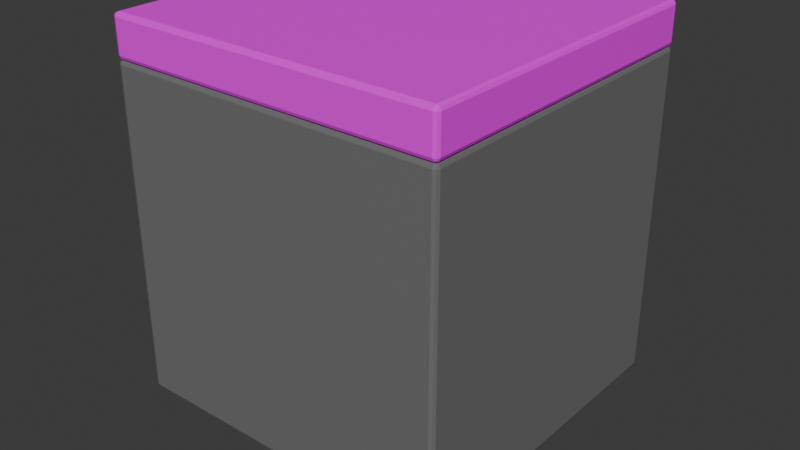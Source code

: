 # Source: truck_counter_small.blend  (saved by Blender 4.1.24; exported with 4.5.12 LTS)
import bpy
from mathutils import Matrix  # noqa: F401  (used for matrix-valued properties, if any)

bpy.ops.wm.read_factory_settings(use_empty=True)
scene = bpy.context.scene
scene.name = 'Scene'

# ---- collections
col_collection = bpy.data.collections.new('Collection'); scene.collection.children.link(col_collection)

# ---- images (referenced by path relative to the original .blend; pixels are not part of the script)
import os
ASSET_DIR = os.environ.get("B2B_ASSET_DIR", "")  # directory of the original .blend (textures are referenced by path, not embedded)
HERE = os.path.dirname(os.path.abspath(__file__))  # packed textures are extracted next to this script under _unpacked/

def load_image(name, relpath, width, height, colorspace="sRGB"):
    """Load a texture the original file referenced (path relative to the .blend, or extracted next to this script)."""
    p = next((c for c in (os.path.join(HERE, relpath), os.path.join(ASSET_DIR, relpath)) if relpath and os.path.exists(c)), "")
    if p:
        img = bpy.data.images.load(p, check_existing=True)
        img.name = name
    else:  # same state as the original file: an image datablock whose file is absent (Cycles renders it pink)
        img = bpy.data.images.new(name, width, height)
        img.source = "FILE"
        img.filepath = "//" + (relpath or name)
    img.colorspace_settings.name = colorspace
    return img
img_test_albedo_png = load_image('test_albedo.png', 'test_albedo.png', 1024, 1024, 'sRGB')

# ---- materials (node trees are filled in below, after node groups)
mat_material = bpy.data.materials.new('Material')
mat_material.alpha_threshold = 0.0
mat_material.use_transparent_shadow = False
mat_material.roughness = 0.5
mat_material.line_color = (0.0, 0.0, 0.0, 1.0)
mat_material_002 = bpy.data.materials.new('Material.002')
mat_material_002.use_transparent_shadow = False
mat_material_001 = bpy.data.materials.new('Material.001')
mat_material_001.use_transparent_shadow = False

# ---- material node trees
mat_material.use_nodes = True; mat_material.node_tree.nodes.clear()
_N = mat_material.node_tree.nodes; _L = mat_material.node_tree.links
n0 = _N.new('ShaderNodeOutputMaterial'); n0.name = 'Material Output'; n0.location = (300, 300)
n1 = _N.new('ShaderNodeBsdfPrincipled'); n1.name = 'Principled BSDF'; n1.location = (10, 300)
n1.inputs[0].default_value = (0.1683, 0.1683, 0.1683, 1.0)
n1.inputs[3].default_value = 1.45
_L.new(n1.outputs[0], n0.inputs[0])
n0.is_active_output = True
mat_material_002.use_nodes = True; mat_material_002.node_tree.nodes.clear()
_N = mat_material_002.node_tree.nodes; _L = mat_material_002.node_tree.links
n0 = _N.new('ShaderNodeBsdfPrincipled'); n0.name = 'Principled BSDF'; n0.location = (114, 214)
n0.inputs[0].default_value = (0.03275, 0.03242, 0.02332, 1.0)
n1 = _N.new('ShaderNodeOutputMaterial'); n1.name = 'Material Output'; n1.location = (404, 214)
_L.new(n0.outputs[0], n1.inputs[0])
n1.is_active_output = True
mat_material_001.use_nodes = True; mat_material_001.node_tree.nodes.clear()
_N = mat_material_001.node_tree.nodes; _L = mat_material_001.node_tree.links
n0 = _N.new('ShaderNodeBsdfPrincipled'); n0.name = 'Principled BSDF'; n0.location = (10, 300)
n1 = _N.new('ShaderNodeOutputMaterial'); n1.name = 'Material Output'; n1.location = (300, 300)
n2 = _N.new('ShaderNodeTexImage'); n2.name = 'Image Texture'; n2.location = (-388, 174)
n2.image = img_test_albedo_png
_L.new(n0.outputs[0], n1.inputs[0])
_L.new(n2.outputs[0], n0.inputs[0])
_L.new(n2.outputs[1], n0.inputs[4])
n1.is_active_output = True

# ---- world
world_world = bpy.data.worlds.new('World'); scene.world = world_world
world_world.use_nodes = True; world_world.node_tree.nodes.clear()
_N = world_world.node_tree.nodes; _L = world_world.node_tree.links
n0 = _N.new('ShaderNodeOutputWorld'); n0.name = 'World Output'; n0.location = (300, 300)
n1 = _N.new('ShaderNodeBackground'); n1.name = 'Background'; n1.location = (10, 300)
n1.inputs[0].default_value = (0.05088, 0.05088, 0.05088, 1.0)
_L.new(n1.outputs[0], n0.inputs[0])
n0.is_active_output = True
world_world.color = (0.05088, 0.05088, 0.05088)
world_world.use_sun_shadow = False
world_world.sun_shadow_jitter_overblur = 0.0

# ---- meshes
me_cube = bpy.data.meshes.new('Cube')
me_cube.from_pydata([(0.41, 0.4, 0.4), (0.41, 0.4, -0.4), (0.41, -0.4, 0.4), (0.41, -0.4, -0.4), (-0.41, 0.4, 0.4), (-0.41, 0.4, -0.4), (-0.41, -0.4, 0.4), (-0.41, -0.4, -0.4)], [], [(0, 4, 6, 2), (3, 2, 6, 7), (7, 6, 4, 5), (5, 1, 3, 7), (1, 0, 2, 3), (5, 4, 0, 1)])
_uv = me_cube.uv_layers.new(name='UVMap')
_uv.uv.foreach_set('vector', [0.625, 0.5, 0.875, 0.5, 0.875, 0.75, 0.625, 0.75, 0.375, 0.75, 0.625, 0.75, 0.625, 1.0, 0.375, 1.0, 0.375, 0.0, 0.625, 0.0, 0.625, 0.25, 0.375, 0.25, 0.125, 0.5, 0.375, 0.5, 0.375, 0.75, 0.125, 0.75, 0.375, 0.5, 0.625, 0.5, 0.625, 0.75, 0.375, 0.75, 0.375, 0.25, 0.625, 0.25, 0.625, 0.5, 0.375, 0.5])
me_cube.materials.append(mat_material)
me_cube.use_mirror_vertex_groups = False
me_cube.update()
me_cube_002 = bpy.data.meshes.new('Cube.002')
me_cube_002.from_pydata([(-0.2971, -0.3099, -0.06977), (-0.3348, -0.3428, 0.06977), (-0.2971, 0.3099, -0.06977), (-0.3348, 0.3428, 0.06977), (0.2971, -0.3099, -0.06977), (0.3348, -0.3428, 0.06977), (0.2971, 0.3099, -0.06977), (0.3348, 0.3428, 0.06977)], [], [(0, 1, 3, 2), (2, 3, 7, 6), (6, 7, 5, 4), (4, 5, 1, 0), (2, 6, 4, 0), (7, 3, 1, 5)])
_uv = me_cube_002.uv_layers.new(name='UVMap')
_uv.uv.foreach_set('vector', [0.375, 0.0, 0.625, 0.0, 0.625, 0.25, 0.375, 0.25, 0.375, 0.25, 0.625, 0.25, 0.625, 0.5, 0.375, 0.5, 0.375, 0.5, 0.625, 0.5, 0.625, 0.75, 0.375, 0.75, 0.375, 0.75, 0.625, 0.75, 0.625, 1.0, 0.375, 1.0, 0.125, 0.5, 0.375, 0.5, 0.375, 0.75, 0.125, 0.75, 0.625, 0.5, 0.875, 0.5, 0.875, 0.75, 0.625, 0.75])
me_cube_002.materials.append(mat_material_002)
me_cube_002.update()
me_cube_004 = bpy.data.meshes.new('Cube.004')
me_cube_004.from_pydata([(0.41, 0.4, 0.05), (0.41, 0.4, -0.05), (0.41, -0.4, 0.05), (0.41, -0.4, -0.05), (-0.41, 0.4, 0.05), (-0.41, 0.4, -0.05), (-0.41, -0.4, 0.05), (-0.41, -0.4, -0.05)], [], [(0, 2, 3, 1), (2, 6, 7, 3), (6, 4, 5, 7), (4, 0, 1, 5), (2, 0, 4, 6), (7, 5, 1, 3)])
_uv = me_cube_004.uv_layers.new(name='UVMap')
_uv.uv.foreach_set('vector', [0.375, 0.0, 0.375, 0.25, 0.625, 0.25, 0.625, 0.0, 0.375, 0.25, 0.375, 0.5, 0.625, 0.5, 0.625, 0.25, 0.375, 0.5, 0.375, 0.75, 0.625, 0.75, 0.625, 0.5, 0.375, 0.75, 0.375, 1.0, 0.625, 1.0, 0.625, 0.75, 0.125, 0.5, 0.125, 0.75, 0.375, 0.75, 0.375, 0.5, 0.625, 0.5, 0.625, 0.75, 0.875, 0.75, 0.875, 0.5])
me_cube_004.materials.append(mat_material_001)
me_cube_004.update()

# ---- objects
ob_countermiddle_convcol = bpy.data.objects.new('countermiddle-convcol', me_cube)
ob_counterbottom_convcol = bpy.data.objects.new('counterbottom-convcol', me_cube_002)
ob_countertop_convcol = bpy.data.objects.new('countertop-convcol', me_cube_004)

# ---- transforms, parenting, visibility, modifiers, constraints
ob_countermiddle_convcol.location = (-2.477e-05, 0.0, 0.4991)
ob_countermiddle_convcol.lock_rotations_4d = False
ob_countermiddle_convcol.empty_display_type = 'ARROWS'
ob_countermiddle_convcol.lineart.crease_threshold = 0.0
_m = ob_countermiddle_convcol.modifiers.new('Bevel', 'BEVEL')
_m.width = 0.01
_m.width_pct = 0.01
_m.segments = 2
ob_counterbottom_convcol.location = (0.0009542, 0.0, 0.07165)
_m = ob_counterbottom_convcol.modifiers.new('Bevel', 'BEVEL')
_m.width = 0.01
_m.width_pct = 0.01
_m.segments = 2
ob_countertop_convcol.location = (-2.477e-05, 0.0, 0.9486)
_m = ob_countertop_convcol.modifiers.new('Bevel', 'BEVEL')
_m.width = 0.01
_m.width_pct = 0.01
_m.segments = 2

# ---- collection membership
col_collection.objects.link(ob_countermiddle_convcol)
col_collection.objects.link(ob_counterbottom_convcol)
col_collection.objects.link(ob_countertop_convcol)

# ---- scene / render settings (as saved in the file)
scene.frame_start = 1; scene.frame_end = 250; scene.frame_set(1)
scene.render.engine = 'BLENDER_EEVEE_NEXT'
scene.cycles.sampling_pattern = 'TABULATED_SOBOL'
scene.eevee.ray_tracing_options.trace_max_roughness = 0.0
bpy.context.view_layer.update()

# ---- added for rendering (the .blend has no active camera and no usable light): camera, sun
cam_auto = bpy.data.cameras.new('AutoCamera')
cam_auto.lens = 50.0
cam_auto.sensor_width = 36.0
cam_auto.clip_end = 1000.0
ob_auto_camera = bpy.data.objects.new('AutoCamera', cam_auto)
scene.collection.objects.link(ob_auto_camera)
ob_auto_camera.location = (1.40492, -1.68593, 1.62419)
ob_auto_camera.rotation_euler = (1.09748, -7.21219e-08, 0.694738)
scene.camera = ob_auto_camera
light_auto_sun = bpy.data.lights.new('AutoSun', 'SUN')
light_auto_sun.energy = 3.0
light_auto_sun.angle = 0.0523599
ob_auto_sun = bpy.data.objects.new('AutoSun', light_auto_sun)
scene.collection.objects.link(ob_auto_sun)
ob_auto_sun.rotation_euler = (0.872665, 0.174533, 0.523599)
bpy.context.view_layer.update()
